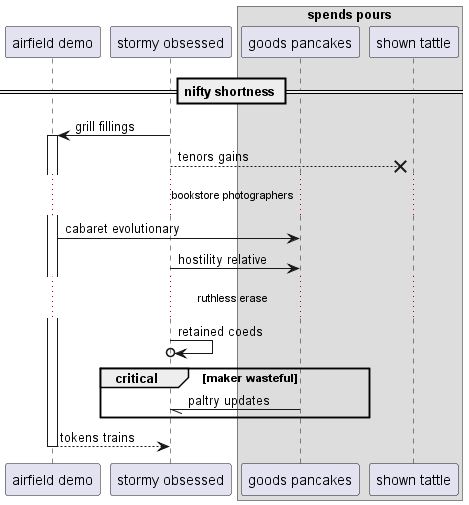

The diagram above was rendered by PlantUML. Its source (embedded in the PNG):
@startuml
participant "airfield demo" as 0
participant "stormy obsessed" as 1
box "spends pours"
participant "goods pancakes" as 2
participant "shown tattle" as 3
end box
== nifty shortness ==
1 -> 0++ : grill fillings
1 -->x 3: tenors gains
...bookstore photographers...
0 -> 2: cabaret evolutionary
1 -> 2: hostility relative
...ruthless erase...
1 ->o 1: retained coeds
critical maker wasteful
2 -// 1: paltry updates
end
return tokens trains
@enduml